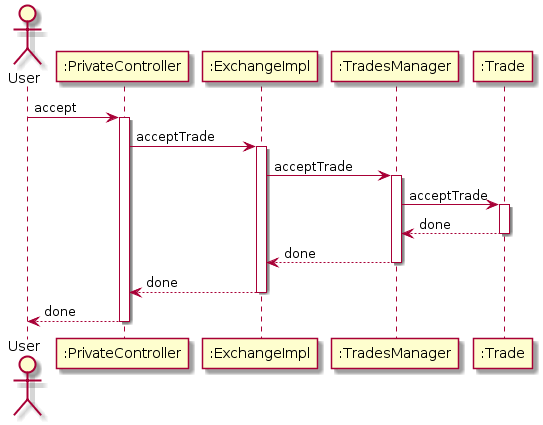

The diagram above was rendered by PlantUML. Its source (embedded in the PNG):
@startuml
actor User
participant ":PrivateController" as A
participant ":ExchangeImpl" as B
participant ":TradesManager" as C
participant ":Trade" as D

User -> A: accept
activate A

A -> B: acceptTrade
activate B

B -> C: acceptTrade
activate C

C -> D: acceptTrade
activate D

D --> C: done
deactivate D

C --> B: done
deactivate C

B --> A: done
deactivate B

A --> User: done
deactivate A
@enduml